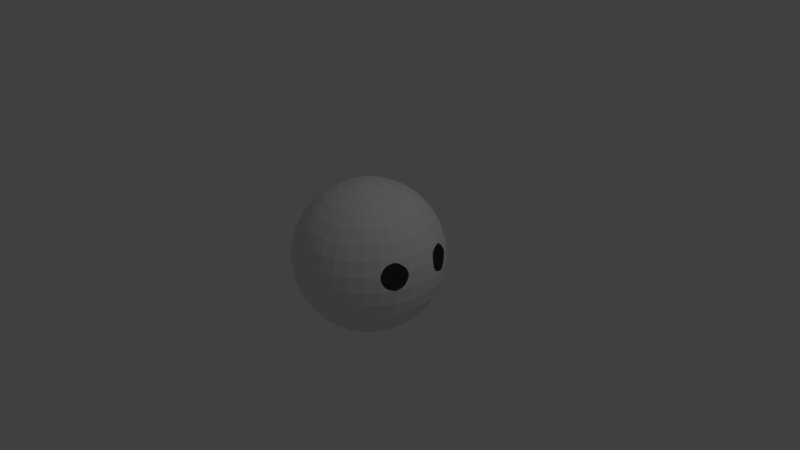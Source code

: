 # Source: Shiny_eyes.blend  (saved by Blender 2.79.0; exported with 4.5.12 LTS)
import bpy
from mathutils import Matrix  # noqa: F401  (used for matrix-valued properties, if any)

bpy.ops.wm.read_factory_settings(use_empty=True)
scene = bpy.context.scene
scene.name = 'Scene'

# ---- collections
col_collection_1 = bpy.data.collections.new('Collection 1'); scene.collection.children.link(col_collection_1)

# ---- world
world_world = bpy.data.worlds.new('World'); scene.world = world_world
world_world.color = (0.05088, 0.05088, 0.05088)
world_world.use_sun_shadow = False
world_world.sun_shadow_jitter_overblur = 0.0
world_world.cycles.sampling_method = 'MANUAL'

# ---- cameras
cam_camera = bpy.data.cameras.new('Camera')
cam_camera.clip_end = 100.0
cam_camera.lens = 35.0
cam_camera.sensor_width = 32.0
cam_camera.sensor_height = 18.0
cam_camera.ortho_scale = 7.314
cam_camera.dof.focus_distance = 0.0
cam_camera.dof.aperture_fstop = 128.0

# ---- lights
light_lamp = bpy.data.lights.new('Lamp', 'POINT')
light_lamp.transmission_factor = 0.0
light_lamp.cutoff_distance = 30.0
light_lamp.energy = 100.0
light_lamp.shadow_buffer_clip_start = 1.001
light_lamp.shadow_soft_size = 0.1
light_lamp.shadow_maximum_resolution = 0.006
light_lamp.use_absolute_resolution = True

# ---- meshes
me_sphere = bpy.data.meshes.new('Sphere')
me_sphere.from_pydata([(0.0, -3.258e-07, -1.0), (0.03806, 0.1913, 0.9808), (0.07466, 0.3753, 0.9239), (0.1084, 0.5449, 0.8315), (0.1379, 0.6935, 0.7071), (0.1622, 0.8155, 0.5556), (0.1802, 0.9061, 0.3827), (0.1913, 0.9619, 0.1951), (0.1951, 0.9808, 7.55e-08), (0.1913, 0.9619, -0.1951), (0.1802, 0.9061, -0.3827), (0.1622, 0.8155, -0.5556), (0.1379, 0.6935, -0.7071), (0.1084, 0.5449, -0.8315), (0.07466, 0.3753, -0.9239), (0.03806, 0.1913, -0.9808), (0.07466, 0.1802, 0.9808), (0.1464, 0.3536, 0.9239), (0.2126, 0.5133, 0.8315), (0.2706, 0.6533, 0.7071), (0.3182, 0.7682, 0.5556), (0.3536, 0.8536, 0.3827), (0.3753, 0.9061, 0.1951), (0.3827, 0.9239, 7.55e-08), (0.3753, 0.9061, -0.1951), (0.3536, 0.8536, -0.3827), (0.3182, 0.7682, -0.5556), (0.2706, 0.6533, -0.7071), (0.2126, 0.5133, -0.8315), (0.1464, 0.3536, -0.9239), (0.07466, 0.1802, -0.9808), (0.1084, 0.1622, 0.9808), (0.2126, 0.3182, 0.9239), (0.3087, 0.4619, 0.8315), (0.3928, 0.5879, 0.7071), (0.4619, 0.6913, 0.5556), (0.5133, 0.7682, 0.3827), (0.5449, 0.8155, 0.1951), (0.5556, 0.8315, 7.55e-08), (0.5449, 0.8155, -0.1951), (0.5133, 0.7682, -0.3827), (0.4619, 0.6913, -0.5556), (0.3928, 0.5879, -0.7071), (0.3087, 0.4619, -0.8315), (0.2126, 0.3182, -0.9239), (0.1084, 0.1622, -0.9808), (0.1379, 0.1379, 0.9808), (0.2706, 0.2706, 0.9239), (0.3928, 0.3928, 0.8315), (0.5, 0.5, 0.7071), (0.5879, 0.5879, 0.5556), (0.6533, 0.6533, 0.3827), (0.6935, 0.6935, 0.1951), (0.7071, 0.7071, 7.55e-08), (0.6935, 0.6935, -0.1951), (0.6533, 0.6533, -0.3827), (0.5879, 0.5879, -0.5556), (0.5, 0.5, -0.7071), (0.3928, 0.3928, -0.8315), (0.2706, 0.2706, -0.9239), (0.1379, 0.1379, -0.9808), (0.1622, 0.1084, 0.9808), (0.3182, 0.2126, 0.9239), (0.4619, 0.3087, 0.8315), (0.5879, 0.3928, 0.7071), (0.6913, 0.4619, 0.5556), (0.7682, 0.5133, 0.3827), (0.8155, 0.5449, 0.1951), (0.8315, 0.5556, 7.55e-08), (0.8155, 0.5449, -0.1951), (0.7682, 0.5133, -0.3827), (0.6913, 0.4619, -0.5556), (0.5879, 0.3928, -0.7071), (0.4619, 0.3087, -0.8315), (0.3182, 0.2126, -0.9239), (0.1622, 0.1084, -0.9808), (0.1802, 0.07466, 0.9808), (0.3536, 0.1464, 0.9239), (0.5133, 0.2126, 0.8315), (0.6533, 0.2706, 0.7071), (0.7682, 0.3182, 0.5556), (0.8536, 0.3536, 0.3827), (0.863, -0.3575, 0.3491), (0.9239, 0.3827, 7.55e-08), (0.9061, 0.3753, -0.1951), (0.8536, 0.3536, -0.3827), (0.7682, 0.3182, -0.5556), (0.6533, 0.2706, -0.7071), (0.5133, 0.2126, -0.8315), (0.3536, 0.1464, -0.9239), (0.1802, 0.07466, -0.9808), (0.1913, 0.03806, 0.9808), (0.3753, 0.07466, 0.9239), (0.5449, 0.1084, 0.8315), (0.6935, 0.1379, 0.7071), (0.8155, 0.1622, 0.5556), (0.9061, 0.1802, 0.3827), (0.9619, 0.1913, 0.1951), (0.9808, 0.1951, 7.55e-08), (0.9619, 0.1913, -0.1951), (0.9061, 0.1802, -0.3827), (0.8155, 0.1622, -0.5556), (0.6935, 0.1379, -0.7071), (0.5449, 0.1084, -0.8315), (0.3753, 0.07466, -0.9239), (0.1913, 0.03806, -0.9808), (0.1951, -3.266e-07, 0.9808), (0.3827, -3.192e-07, 0.9239), (0.5556, -3.117e-07, 0.8315), (0.7071, -3.192e-07, 0.7071), (0.8315, -3.341e-07, 0.5556), (0.9239, -2.745e-07, 0.3827), (0.9808, -3.937e-07, 0.1951), (1.0, -3.788e-07, 7.55e-08), (0.9808, -3.937e-07, -0.1951), (0.9239, -2.298e-07, -0.3827), (0.8315, -3.341e-07, -0.5556), (0.7071, -3.192e-07, -0.7071), (0.5556, -3.415e-07, -0.8315), (0.3827, -3.043e-07, -0.9239), (0.1951, -3.08e-07, -0.9808), (0.1913, -0.03806, 0.9808), (0.3753, -0.07466, 0.9239), (0.5449, -0.1084, 0.8315), (0.6935, -0.138, 0.7071), (0.8155, -0.1622, 0.5556), (0.9061, -0.1802, 0.3827), (0.9619, -0.1913, 0.1951), (0.9808, -0.1951, 7.55e-08), (0.9619, -0.1913, -0.1951), (0.9061, -0.1802, -0.3827), (0.8155, -0.1622, -0.5556), (0.6935, -0.138, -0.7071), (0.5449, -0.1084, -0.8315), (0.3753, -0.07466, -0.9239), (0.1913, -0.03806, -0.9808), (0.1802, -0.07466, 0.9808), (0.3536, -0.1464, 0.9239), (0.5133, -0.2126, 0.8315), (0.6533, -0.2706, 0.7071), (0.7682, -0.3182, 0.5556), (0.8536, -0.3536, 0.3827), (0.9239, -0.3827, 7.55e-08), (0.9061, -0.3753, -0.1951), (0.8536, -0.3536, -0.3827), (0.7682, -0.3182, -0.5556), (0.6533, -0.2706, -0.7071), (0.5133, -0.2126, -0.8315), (0.3536, -0.1464, -0.9239), (0.1802, -0.07466, -0.9808), (0.1622, -0.1084, 0.9808), (0.3182, -0.2126, 0.9239), (0.4619, -0.3087, 0.8315), (0.5879, -0.3928, 0.7071), (0.6913, -0.4619, 0.5556), (0.7682, -0.5133, 0.3827), (0.818, -0.5449, 0.1848), (0.8315, -0.5556, 7.55e-08), (0.8155, -0.5449, -0.1951), (0.7682, -0.5133, -0.3827), (0.6913, -0.4619, -0.5556), (0.5879, -0.3928, -0.7071), (0.4619, -0.3087, -0.8315), (0.3182, -0.2126, -0.9239), (0.1622, -0.1084, -0.9808), (0.1379, -0.138, 0.9808), (0.2706, -0.2706, 0.9239), (0.3928, -0.3928, 0.8315), (0.5, -0.5, 0.7071), (0.5879, -0.5879, 0.5556), (0.6533, -0.6533, 0.3827), (0.6935, -0.6935, 0.1951), (0.7071, -0.7071, 7.55e-08), (0.6935, -0.6935, -0.1951), (0.6533, -0.6533, -0.3827), (0.5879, -0.5879, -0.5556), (0.5, -0.5, -0.7071), (0.3928, -0.3928, -0.8315), (0.2706, -0.2706, -0.9239), (0.1379, -0.138, -0.9808), (0.1084, -0.1622, 0.9808), (0.2126, -0.3182, 0.9239), (0.3087, -0.4619, 0.8315), (0.3928, -0.5879, 0.7071), (0.4619, -0.6913, 0.5556), (0.5133, -0.7682, 0.3827), (0.5449, -0.8155, 0.1951), (0.5556, -0.8315, 7.55e-08), (0.5449, -0.8155, -0.1951), (0.5133, -0.7682, -0.3827), (0.4619, -0.6913, -0.5556), (0.3928, -0.5879, -0.7071), (0.3087, -0.4619, -0.8315), (0.2126, -0.3182, -0.9239), (0.1084, -0.1622, -0.9808), (0.07466, -0.1802, 0.9808), (0.1464, -0.3536, 0.9239), (0.2126, -0.5133, 0.8315), (0.2706, -0.6533, 0.7071), (0.3182, -0.7682, 0.5556), (0.3536, -0.8536, 0.3827), (0.3753, -0.9061, 0.1951), (0.3827, -0.9239, 7.55e-08), (0.3753, -0.9061, -0.1951), (0.3536, -0.8536, -0.3827), (0.3182, -0.7682, -0.5556), (0.2706, -0.6533, -0.7071), (0.2126, -0.5133, -0.8315), (0.1464, -0.3536, -0.9239), (0.07466, -0.1802, -0.9808), (0.03806, -0.1913, 0.9808), (0.07466, -0.3753, 0.9239), (0.1084, -0.5449, 0.8315), (0.1379, -0.6935, 0.7071), (0.1622, -0.8155, 0.5556), (0.1802, -0.9061, 0.3827), (0.1913, -0.9619, 0.1951), (0.1951, -0.9808, 7.55e-08), (0.1913, -0.9619, -0.1951), (0.1802, -0.9061, -0.3827), (0.1622, -0.8155, -0.5556), (0.1379, -0.6935, -0.7071), (0.1084, -0.5449, -0.8315), (0.07466, -0.3753, -0.9239), (0.03806, -0.1913, -0.9808), (-7.212e-09, -0.1951, 0.9808), (4.122e-08, -0.3827, 0.9239), (2.632e-08, -0.5556, 0.8315), (-2.584e-08, -0.7071, 0.7071), (-8.544e-08, -0.8315, 0.5556), (6.357e-08, -0.9239, 0.3827), (-8.544e-08, -0.9808, 0.1951), (-1.003e-07, -1.0, 7.55e-08), (-8.544e-08, -0.9808, -0.1951), (6.357e-08, -0.9239, -0.3827), (-8.544e-08, -0.8315, -0.5556), (-2.584e-08, -0.7071, -0.7071), (-1.094e-08, -0.5556, -0.8315), (3.964e-09, -0.3827, -0.9239), (3.964e-09, -0.1951, -0.9808), (-0.03806, -0.1913, 0.9808), (-0.07466, -0.3753, 0.9239), (-0.1084, -0.5449, 0.8315), (-0.1379, -0.6935, 0.7071), (-0.1622, -0.8155, 0.5556), (-0.1802, -0.9061, 0.3827), (-0.1913, -0.9619, 0.1951), (-0.1951, -0.9808, 7.55e-08), (-0.1913, -0.9619, -0.1951), (-0.1802, -0.9061, -0.3827), (-0.1622, -0.8155, -0.5556), (-0.1379, -0.6935, -0.7071), (-0.1084, -0.5449, -0.8315), (-0.07466, -0.3753, -0.9239), (-0.03806, -0.1913, -0.9808), (-1.247e-07, -6.269e-07, 1.0), (-0.07466, -0.1802, 0.9808), (-0.1464, -0.3536, 0.9239), (-0.2126, -0.5133, 0.8315), (-0.2706, -0.6533, 0.7071), (-0.3182, -0.7682, 0.5556), (-0.3536, -0.8536, 0.3827), (-0.3753, -0.9061, 0.1951), (-0.3827, -0.9239, 7.55e-08), (-0.3753, -0.9061, -0.1951), (-0.3536, -0.8536, -0.3827), (-0.3182, -0.7682, -0.5556), (-0.2706, -0.6533, -0.7071), (-0.2126, -0.5133, -0.8315), (-0.1464, -0.3536, -0.9239), (-0.07466, -0.1802, -0.9808), (-0.1084, -0.1622, 0.9808), (-0.2126, -0.3182, 0.9239), (-0.3087, -0.4619, 0.8315), (-0.3928, -0.5879, 0.7071), (-0.4619, -0.6913, 0.5556), (-0.5133, -0.7682, 0.3827), (-0.5449, -0.8155, 0.1951), (-0.5556, -0.8315, 7.55e-08), (-0.5449, -0.8155, -0.1951), (-0.5133, -0.7682, -0.3827), (-0.4619, -0.6913, -0.5556), (-0.3928, -0.5879, -0.7071), (-0.3087, -0.4619, -0.8315), (-0.2126, -0.3182, -0.9239), (-0.1084, -0.1622, -0.9808), (-0.1379, -0.138, 0.9808), (-0.2706, -0.2706, 0.9239), (-0.3928, -0.3928, 0.8315), (-0.5, -0.5, 0.7071), (-0.5879, -0.5879, 0.5556), (-0.6533, -0.6533, 0.3827), (-0.6935, -0.6935, 0.1951), (-0.7071, -0.7071, 7.55e-08), (-0.6935, -0.6935, -0.1951), (-0.6533, -0.6533, -0.3827), (-0.5879, -0.5879, -0.5556), (-0.5, -0.5, -0.7071), (-0.3928, -0.3928, -0.8315), (-0.2706, -0.2706, -0.9239), (-0.1379, -0.1379, -0.9808), (-0.1622, -0.1084, 0.9808), (-0.3182, -0.2126, 0.9239), (-0.4619, -0.3087, 0.8315), (-0.5879, -0.3928, 0.7071), (-0.6913, -0.4619, 0.5556), (-0.7682, -0.5133, 0.3827), (-0.8155, -0.5449, 0.1951), (-0.8315, -0.5556, 7.55e-08), (-0.8155, -0.5449, -0.1951), (-0.7682, -0.5133, -0.3827), (-0.6913, -0.4619, -0.5556), (-0.5879, -0.3928, -0.7071), (-0.4619, -0.3087, -0.8315), (-0.3182, -0.2126, -0.9239), (-0.1622, -0.1084, -0.9808), (-0.1802, -0.07466, 0.9808), (-0.3536, -0.1464, 0.9239), (-0.5133, -0.2126, 0.8315), (-0.6533, -0.2706, 0.7071), (-0.7682, -0.3182, 0.5556), (-0.8536, -0.3536, 0.3827), (-0.9061, -0.3753, 0.1951), (-0.9239, -0.3827, 7.55e-08), (-0.9061, -0.3753, -0.1951), (-0.8536, -0.3536, -0.3827), (-0.7682, -0.3182, -0.5556), (-0.6533, -0.2706, -0.7071), (-0.5133, -0.2126, -0.8315), (-0.3536, -0.1464, -0.9239), (-0.1802, -0.07466, -0.9808), (-0.1913, -0.03806, 0.9808), (-0.3753, -0.07466, 0.9239), (-0.5449, -0.1084, 0.8315), (-0.6935, -0.1379, 0.7071), (-0.8155, -0.1622, 0.5556), (-0.9061, -0.1802, 0.3827), (-0.9619, -0.1913, 0.1951), (-0.9808, -0.1951, 7.55e-08), (-0.9619, -0.1913, -0.1951), (-0.9061, -0.1802, -0.3827), (-0.8155, -0.1622, -0.5556), (-0.6935, -0.1379, -0.7071), (-0.5449, -0.1084, -0.8315), (-0.3753, -0.07466, -0.9239), (-0.1913, -0.03806, -0.9808), (-0.1951, -3.117e-07, 0.9808), (-0.3827, -2.819e-07, 0.9239), (-0.5556, -2.819e-07, 0.8315), (-0.7071, -1.851e-07, 0.7071), (-0.8315, -1.404e-07, 0.5556), (-0.9239, -3.192e-07, 0.3827), (-0.9808, -9.567e-08, 0.1951), (-1.0, -1.404e-07, 7.55e-08), (-0.9808, -9.567e-08, -0.1951), (-0.9239, -3.192e-07, -0.3827), (-0.8315, -1.404e-07, -0.5556), (-0.7071, -1.851e-07, -0.7071), (-0.5556, -2.596e-07, -0.8315), (-0.3827, -2.521e-07, -0.9239), (-0.1951, -3.155e-07, -0.9808), (-0.1913, 0.03806, 0.9808), (-0.3753, 0.07466, 0.9239), (-0.5449, 0.1084, 0.8315), (-0.6935, 0.1379, 0.7071), (-0.8155, 0.1622, 0.5556), (-0.9061, 0.1802, 0.3827), (-0.9619, 0.1913, 0.1951), (-0.9808, 0.1951, 7.55e-08), (-0.9619, 0.1913, -0.1951), (-0.9061, 0.1802, -0.3827), (-0.8155, 0.1622, -0.5556), (-0.6935, 0.1379, -0.7071), (-0.5449, 0.1084, -0.8315), (-0.3753, 0.07466, -0.9239), (-0.1913, 0.03806, -0.9808), (-0.1802, 0.07466, 0.9808), (-0.3536, 0.1464, 0.9239), (-0.5133, 0.2126, 0.8315), (-0.6533, 0.2706, 0.7071), (-0.7682, 0.3182, 0.5556), (-0.8536, 0.3536, 0.3827), (-0.9061, 0.3753, 0.1951), (-0.9239, 0.3827, 7.55e-08), (-0.9061, 0.3753, -0.1951), (-0.8536, 0.3536, -0.3827), (-0.7682, 0.3182, -0.5556), (-0.6533, 0.2706, -0.7071), (-0.5133, 0.2126, -0.8315), (-0.3536, 0.1464, -0.9239), (-0.1802, 0.07466, -0.9808), (-0.1622, 0.1084, 0.9808), (-0.3182, 0.2126, 0.9239), (-0.4619, 0.3087, 0.8315), (-0.5879, 0.3928, 0.7071), (-0.6913, 0.4619, 0.5556), (-0.7682, 0.5133, 0.3827), (-0.8155, 0.5449, 0.1951), (-0.8315, 0.5556, 7.55e-08), (-0.8155, 0.5449, -0.1951), (-0.7682, 0.5133, -0.3827), (-0.6913, 0.4619, -0.5556), (-0.5879, 0.3928, -0.7071), (-0.4619, 0.3087, -0.8315), (-0.3182, 0.2126, -0.9239), (-0.1622, 0.1084, -0.9808), (-0.1379, 0.1379, 0.9808), (-0.2706, 0.2706, 0.9239), (-0.3928, 0.3928, 0.8315), (-0.5, 0.5, 0.7071), (-0.5879, 0.5879, 0.5556), (-0.6533, 0.6533, 0.3827), (-0.6935, 0.6935, 0.1951), (-0.7071, 0.7071, 7.55e-08), (-0.6935, 0.6935, -0.1951), (-0.6533, 0.6533, -0.3827), (-0.5879, 0.5879, -0.5556), (-0.5, 0.5, -0.7071), (-0.3928, 0.3928, -0.8315), (-0.2706, 0.2706, -0.9239), (-0.1379, 0.1379, -0.9808), (-0.1084, 0.1622, 0.9808), (-0.2126, 0.3182, 0.9239), (-0.3087, 0.4619, 0.8315), (-0.3928, 0.5879, 0.7071), (-0.4619, 0.6913, 0.5556), (-0.5133, 0.7682, 0.3827), (-0.5449, 0.8155, 0.1951), (-0.5556, 0.8315, 7.55e-08), (-0.5449, 0.8155, -0.1951), (-0.5133, 0.7682, -0.3827), (-0.4619, 0.6913, -0.5556), (-0.3928, 0.5879, -0.7071), (-0.3087, 0.4619, -0.8315), (-0.2126, 0.3182, -0.9239), (-0.1084, 0.1622, -0.9808), (-0.07466, 0.1802, 0.9808), (-0.1464, 0.3536, 0.9239), (-0.2126, 0.5133, 0.8315), (-0.2706, 0.6533, 0.7071), (-0.3182, 0.7682, 0.5556), (-0.3536, 0.8536, 0.3827), (-0.3753, 0.9061, 0.1951), (-0.3827, 0.9239, 7.55e-08), (-0.3753, 0.9061, -0.1951), (-0.3536, 0.8536, -0.3827), (-0.3182, 0.7682, -0.5556), (-0.2706, 0.6533, -0.7071), (-0.2126, 0.5133, -0.8315), (-0.1464, 0.3536, -0.9239), (-0.07466, 0.1802, -0.9808), (-0.03806, 0.1913, 0.9808), (-0.07466, 0.3753, 0.9239), (-0.1084, 0.5449, 0.8315), (-0.1379, 0.6935, 0.7071), (-0.1622, 0.8155, 0.5556), (-0.1802, 0.9061, 0.3827), (-0.1913, 0.9619, 0.1951), (-0.1951, 0.9808, 7.55e-08), (-0.1913, 0.9619, -0.1951), (-0.1802, 0.9061, -0.3827), (-0.1622, 0.8155, -0.5556), (-0.1379, 0.6935, -0.7071), (-0.1084, 0.5449, -0.8315), (-0.07466, 0.3753, -0.9239), (-0.03806, 0.1913, -0.9808), (3.749e-08, 0.1951, 0.9808), (7.847e-08, 0.3827, 0.9239), (1.083e-07, 0.5556, 0.8315), (1.53e-07, 0.7071, 0.7071), (2.722e-07, 0.8315, 0.5556), (6.357e-08, 0.9239, 0.3827), (2.573e-07, 0.9808, 0.1951), (2.722e-07, 1.0, 7.55e-08), (2.573e-07, 0.9808, -0.1951), (6.357e-08, 0.9239, -0.3827), (2.722e-07, 0.8315, -0.5556), (1.53e-07, 0.7071, -0.7071), (1.232e-07, 0.5556, -0.8315), (7.847e-08, 0.3827, -0.9239), (1.514e-08, 0.1951, -0.9808), (0.8635, 0.3589, 0.3474), (0.9674, 0.1924, 0.1383), (0.8332, 0.5118, 0.1951), (0.8366, 0.5128, 0.1596), (0.8437, 0.5065, 0.1261), (0.8504, 0.4981, 0.1065), (0.8574, 0.4898, 0.08295), (0.866, 0.4778, 0.06354), (0.8766, 0.4624, 0.04232), (0.8903, 0.4397, 0.02734), (0.9031, 0.419, 0.01236), (0.9411, 0.2033, 0.2497), (0.9279, 0.2153, 0.2807), (0.9151, 0.2356, 0.302), (0.8999, 0.2652, 0.322), (0.8847, 0.3018, 0.3358), (0.8718, 0.3338, 0.3449), (0.8489, 0.3924, 0.3355), (0.8375, 0.4249, 0.3214), (0.8346, 0.4418, 0.3002), (0.8275, 0.4669, 0.2817), (0.8274, 0.4814, 0.2594), (0.8277, 0.4939, 0.2392), (0.8298, 0.5027, 0.2191), (0.9449, 0.305, 0.01121), (0.9579, 0.2589, 0.03479), (0.9621, 0.239, 0.05261), (0.9653, 0.2231, 0.0685), (0.9677, 0.2069, 0.09242), (0.9553, -0.2131, 0.1951), (0.897, -0.4309, 0.009837), (0.8793, -0.4608, 0.02509), (0.8619, -0.4896, 0.04333), (0.8431, -0.5172, 0.07988), (0.8303, -0.5335, 0.1168), (0.824, -0.5387, 0.1484), (0.9586, -0.2142, 0.16), (0.9584, -0.2256, 0.1279), (0.9576, -0.2383, 0.09842), (0.9558, -0.2536, 0.07019), (0.9522, -0.2727, 0.0489), (0.947, -0.2956, 0.0319), (0.9416, -0.3184, 0.01766), (0.9354, -0.3408, 0.01176), (0.8114, -0.5308, 0.2289), (0.8117, -0.5058, 0.2673), (0.8137, -0.4902, 0.2858), (0.8185, -0.4668, 0.3082), (0.8265, -0.4401, 0.3266), (0.839, -0.4093, 0.3381), (0.8802, -0.3164, 0.334), (0.8925, -0.2926, 0.3178), (0.9048, -0.2702, 0.3003), (0.9152, -0.2528, 0.2842), (0.9266, -0.236, 0.2642), (0.9352, -0.2254, 0.247), (0.9456, -0.2171, 0.2221)], [], [(471, 6, 5, 470), (479, 14, 13, 478), (472, 7, 6, 471), (480, 15, 14, 479), (473, 8, 7, 472), (466, 1, 255), (0, 15, 480), (474, 9, 8, 473), (467, 2, 1, 466), (475, 10, 9, 474), (468, 3, 2, 467), (476, 11, 10, 475), (469, 4, 3, 468), (477, 12, 11, 476), (470, 5, 4, 469), (478, 13, 12, 477), (12, 27, 26, 11), (5, 20, 19, 4), (13, 28, 27, 12), (6, 21, 20, 5), (14, 29, 28, 13), (7, 22, 21, 6), (15, 30, 29, 14), (8, 23, 22, 7), (1, 16, 255), (0, 30, 15), (9, 24, 23, 8), (2, 17, 16, 1), (10, 25, 24, 9), (3, 18, 17, 2), (11, 26, 25, 10), (4, 19, 18, 3), (0, 45, 30), (24, 39, 38, 23), (17, 32, 31, 16), (25, 40, 39, 24), (18, 33, 32, 17), (26, 41, 40, 25), (19, 34, 33, 18), (27, 42, 41, 26), (20, 35, 34, 19), (28, 43, 42, 27), (21, 36, 35, 20), (29, 44, 43, 28), (22, 37, 36, 21), (30, 45, 44, 29), (23, 38, 37, 22), (16, 31, 255), (43, 58, 57, 42), (36, 51, 50, 35), (44, 59, 58, 43), (37, 52, 51, 36), (45, 60, 59, 44), (38, 53, 52, 37), (31, 46, 255), (0, 60, 45), (39, 54, 53, 38), (32, 47, 46, 31), (40, 55, 54, 39), (33, 48, 47, 32), (41, 56, 55, 40), (34, 49, 48, 33), (42, 57, 56, 41), (35, 50, 49, 34), (47, 62, 61, 46), (55, 70, 69, 54), (48, 63, 62, 47), (56, 71, 70, 55), (49, 64, 63, 48), (57, 72, 71, 56), (50, 65, 64, 49), (58, 73, 72, 57), (51, 66, 65, 50), (59, 74, 73, 58), (52, 67, 66, 51), (60, 75, 74, 59), (53, 68, 67, 52), (46, 61, 255), (0, 75, 60), (54, 69, 68, 53), (66, 81, 80, 65), (74, 89, 88, 73), (67, 483, 504, 503, 502, 501, 500, 499, 498, 481, 81, 66), (75, 90, 89, 74), (68, 83, 491, 490, 489, 488, 487, 486, 485, 484, 483, 67), (61, 76, 255), (0, 90, 75), (69, 84, 83, 68), (62, 77, 76, 61), (70, 85, 84, 69), (63, 78, 77, 62), (71, 86, 85, 70), (64, 79, 78, 63), (72, 87, 86, 71), (65, 80, 79, 64), (73, 88, 87, 72), (85, 100, 99, 84), (78, 93, 92, 77), (86, 101, 100, 85), (79, 94, 93, 78), (87, 102, 101, 86), (80, 95, 94, 79), (88, 103, 102, 87), (81, 96, 95, 80), (89, 104, 103, 88), (82, 530, 529, 528, 527, 526, 525, 156, 155, 141), (90, 105, 104, 89), (83, 98, 482, 509, 508, 507, 506, 505), (76, 91, 255), (0, 105, 90), (84, 99, 98, 83), (77, 92, 91, 76), (104, 119, 118, 103), (97, 112, 111, 96), (105, 120, 119, 104), (98, 113, 112, 97, 482), (91, 106, 255), (0, 120, 105), (99, 114, 113, 98), (92, 107, 106, 91), (100, 115, 114, 99), (93, 108, 107, 92), (101, 116, 115, 100), (94, 109, 108, 93), (102, 117, 116, 101), (95, 110, 109, 94), (103, 118, 117, 102), (96, 111, 110, 95), (108, 123, 122, 107), (116, 131, 130, 115), (109, 124, 123, 108), (117, 132, 131, 116), (110, 125, 124, 109), (118, 133, 132, 117), (111, 126, 125, 110), (119, 134, 133, 118), (112, 127, 126, 111), (120, 135, 134, 119), (113, 128, 127, 112), (106, 121, 255), (0, 135, 120), (114, 129, 128, 113), (107, 122, 121, 106), (115, 130, 129, 114), (127, 510, 537, 536, 535, 534, 533, 532, 531, 82, 141, 126), (135, 149, 148, 134), (128, 142, 524, 523, 522, 521, 520, 519, 518, 517, 510, 127), (121, 136, 255), (0, 149, 135), (129, 143, 142, 128), (122, 137, 136, 121), (130, 144, 143, 129), (123, 138, 137, 122), (131, 145, 144, 130), (124, 139, 138, 123), (132, 146, 145, 131), (125, 140, 139, 124), (133, 147, 146, 132), (126, 141, 140, 125), (134, 148, 147, 133), (145, 160, 159, 144), (139, 153, 152, 138), (146, 161, 160, 145), (140, 154, 153, 139), (147, 162, 161, 146), (141, 155, 154, 140), (148, 163, 162, 147), (149, 164, 163, 148), (142, 157, 156, 516, 515, 514, 513, 512, 511), (136, 150, 255), (0, 164, 149), (143, 158, 157, 142), (137, 151, 150, 136), (144, 159, 158, 143), (138, 152, 151, 137), (164, 179, 178, 163), (157, 172, 171, 156), (150, 165, 255), (0, 179, 164), (158, 173, 172, 157), (151, 166, 165, 150), (159, 174, 173, 158), (152, 167, 166, 151), (160, 175, 174, 159), (153, 168, 167, 152), (161, 176, 175, 160), (154, 169, 168, 153), (162, 177, 176, 161), (155, 170, 169, 154), (163, 178, 177, 162), (156, 171, 170, 155), (176, 191, 190, 175), (169, 184, 183, 168), (177, 192, 191, 176), (170, 185, 184, 169), (178, 193, 192, 177), (171, 186, 185, 170), (179, 194, 193, 178), (172, 187, 186, 171), (165, 180, 255), (0, 194, 179), (173, 188, 187, 172), (166, 181, 180, 165), (174, 189, 188, 173), (167, 182, 181, 166), (175, 190, 189, 174), (168, 183, 182, 167), (180, 195, 255), (0, 209, 194), (188, 203, 202, 187), (181, 196, 195, 180), (189, 204, 203, 188), (182, 197, 196, 181), (190, 205, 204, 189), (183, 198, 197, 182), (191, 206, 205, 190), (184, 199, 198, 183), (192, 207, 206, 191), (185, 200, 199, 184), (193, 208, 207, 192), (186, 201, 200, 185), (194, 209, 208, 193), (187, 202, 201, 186), (199, 214, 213, 198), (207, 222, 221, 206), (200, 215, 214, 199), (208, 223, 222, 207), (201, 216, 215, 200), (209, 224, 223, 208), (202, 217, 216, 201), (195, 210, 255), (0, 224, 209), (203, 218, 217, 202), (196, 211, 210, 195), (204, 219, 218, 203), (197, 212, 211, 196), (205, 220, 219, 204), (198, 213, 212, 197), (206, 221, 220, 205), (218, 233, 232, 217), (211, 226, 225, 210), (219, 234, 233, 218), (212, 227, 226, 211), (220, 235, 234, 219), (213, 228, 227, 212), (221, 236, 235, 220), (214, 229, 228, 213), (222, 237, 236, 221), (215, 230, 229, 214), (223, 238, 237, 222), (216, 231, 230, 215), (224, 239, 238, 223), (217, 232, 231, 216), (210, 225, 255), (0, 239, 224), (237, 252, 251, 236), (230, 245, 244, 229), (238, 253, 252, 237), (231, 246, 245, 230), (239, 254, 253, 238), (232, 247, 246, 231), (225, 240, 255), (0, 254, 239), (233, 248, 247, 232), (226, 241, 240, 225), (234, 249, 248, 233), (227, 242, 241, 226), (235, 250, 249, 234), (228, 243, 242, 227), (236, 251, 250, 235), (229, 244, 243, 228), (241, 257, 256, 240), (249, 265, 264, 248), (242, 258, 257, 241), (250, 266, 265, 249), (243, 259, 258, 242), (251, 267, 266, 250), (244, 260, 259, 243), (252, 268, 267, 251), (245, 261, 260, 244), (253, 269, 268, 252), (246, 262, 261, 245), (254, 270, 269, 253), (247, 263, 262, 246), (240, 256, 255), (0, 270, 254), (248, 264, 263, 247), (261, 276, 275, 260), (269, 284, 283, 268), (262, 277, 276, 261), (270, 285, 284, 269), (263, 278, 277, 262), (256, 271, 255), (0, 285, 270), (264, 279, 278, 263), (257, 272, 271, 256), (265, 280, 279, 264), (258, 273, 272, 257), (266, 281, 280, 265), (259, 274, 273, 258), (267, 282, 281, 266), (260, 275, 274, 259), (268, 283, 282, 267), (280, 295, 294, 279), (273, 288, 287, 272), (281, 296, 295, 280), (274, 289, 288, 273), (282, 297, 296, 281), (275, 290, 289, 274), (283, 298, 297, 282), (276, 291, 290, 275), (284, 299, 298, 283), (277, 292, 291, 276), (285, 300, 299, 284), (278, 293, 292, 277), (271, 286, 255), (0, 300, 285), (279, 294, 293, 278), (272, 287, 286, 271), (299, 314, 313, 298), (292, 307, 306, 291), (300, 315, 314, 299), (293, 308, 307, 292), (286, 301, 255), (0, 315, 300), (294, 309, 308, 293), (287, 302, 301, 286), (295, 310, 309, 294), (288, 303, 302, 287), (296, 311, 310, 295), (289, 304, 303, 288), (297, 312, 311, 296), (290, 305, 304, 289), (298, 313, 312, 297), (291, 306, 305, 290), (311, 326, 325, 310), (304, 319, 318, 303), (312, 327, 326, 311), (305, 320, 319, 304), (313, 328, 327, 312), (306, 321, 320, 305), (314, 329, 328, 313), (307, 322, 321, 306), (315, 330, 329, 314), (308, 323, 322, 307), (301, 316, 255), (0, 330, 315), (309, 324, 323, 308), (302, 317, 316, 301), (310, 325, 324, 309), (303, 318, 317, 302), (330, 345, 344, 329), (323, 338, 337, 322), (316, 331, 255), (0, 345, 330), (324, 339, 338, 323), (317, 332, 331, 316), (325, 340, 339, 324), (318, 333, 332, 317), (326, 341, 340, 325), (319, 334, 333, 318), (327, 342, 341, 326), (320, 335, 334, 319), (328, 343, 342, 327), (321, 336, 335, 320), (329, 344, 343, 328), (322, 337, 336, 321), (334, 349, 348, 333), (342, 357, 356, 341), (335, 350, 349, 334), (343, 358, 357, 342), (336, 351, 350, 335), (344, 359, 358, 343), (337, 352, 351, 336), (345, 360, 359, 344), (338, 353, 352, 337), (331, 346, 255), (0, 360, 345), (339, 354, 353, 338), (332, 347, 346, 331), (340, 355, 354, 339), (333, 348, 347, 332), (341, 356, 355, 340), (353, 368, 367, 352), (346, 361, 255), (0, 375, 360), (354, 369, 368, 353), (347, 362, 361, 346), (355, 370, 369, 354), (348, 363, 362, 347), (356, 371, 370, 355), (349, 364, 363, 348), (357, 372, 371, 356), (350, 365, 364, 349), (358, 373, 372, 357), (351, 366, 365, 350), (359, 374, 373, 358), (352, 367, 366, 351), (360, 375, 374, 359), (372, 387, 386, 371), (365, 380, 379, 364), (373, 388, 387, 372), (366, 381, 380, 365), (374, 389, 388, 373), (367, 382, 381, 366), (375, 390, 389, 374), (368, 383, 382, 367), (361, 376, 255), (0, 390, 375), (369, 384, 383, 368), (362, 377, 376, 361), (370, 385, 384, 369), (363, 378, 377, 362), (371, 386, 385, 370), (364, 379, 378, 363), (376, 391, 255), (0, 405, 390), (384, 399, 398, 383), (377, 392, 391, 376), (385, 400, 399, 384), (378, 393, 392, 377), (386, 401, 400, 385), (379, 394, 393, 378), (387, 402, 401, 386), (380, 395, 394, 379), (388, 403, 402, 387), (381, 396, 395, 380), (389, 404, 403, 388), (382, 397, 396, 381), (390, 405, 404, 389), (383, 398, 397, 382), (395, 410, 409, 394), (403, 418, 417, 402), (396, 411, 410, 395), (404, 419, 418, 403), (397, 412, 411, 396), (405, 420, 419, 404), (398, 413, 412, 397), (391, 406, 255), (0, 420, 405), (399, 414, 413, 398), (392, 407, 406, 391), (400, 415, 414, 399), (393, 408, 407, 392), (401, 416, 415, 400), (394, 409, 408, 393), (402, 417, 416, 401), (414, 429, 428, 413), (407, 422, 421, 406), (415, 430, 429, 414), (408, 423, 422, 407), (416, 431, 430, 415), (409, 424, 423, 408), (417, 432, 431, 416), (410, 425, 424, 409), (418, 433, 432, 417), (411, 426, 425, 410), (419, 434, 433, 418), (412, 427, 426, 411), (420, 435, 434, 419), (413, 428, 427, 412), (406, 421, 255), (0, 435, 420), (433, 448, 447, 432), (426, 441, 440, 425), (434, 449, 448, 433), (427, 442, 441, 426), (435, 450, 449, 434), (428, 443, 442, 427), (421, 436, 255), (0, 450, 435), (429, 444, 443, 428), (422, 437, 436, 421), (430, 445, 444, 429), (423, 438, 437, 422), (431, 446, 445, 430), (424, 439, 438, 423), (432, 447, 446, 431), (425, 440, 439, 424), (445, 460, 459, 444), (438, 453, 452, 437), (446, 461, 460, 445), (439, 454, 453, 438), (447, 462, 461, 446), (440, 455, 454, 439), (448, 463, 462, 447), (441, 456, 455, 440), (449, 464, 463, 448), (442, 457, 456, 441), (450, 465, 464, 449), (443, 458, 457, 442), (436, 451, 255), (0, 465, 450), (444, 459, 458, 443), (437, 452, 451, 436), (464, 479, 478, 463), (457, 472, 471, 456), (465, 480, 479, 464), (458, 473, 472, 457), (451, 466, 255), (0, 480, 465), (459, 474, 473, 458), (452, 467, 466, 451), (460, 475, 474, 459), (453, 468, 467, 452), (461, 476, 475, 460), (454, 469, 468, 453), (462, 477, 476, 461), (455, 470, 469, 454), (463, 478, 477, 462), (456, 471, 470, 455), (481, 497, 496, 495, 494, 493, 492, 97, 96, 81)])
me_sphere.use_remesh_preserve_volume = False
me_sphere.use_remesh_preserve_attributes = False
me_sphere.use_mirror_vertex_groups = False
me_sphere.update()

# ---- objects
ob_sphere = bpy.data.objects.new('Sphere', me_sphere)
ob_lamp = bpy.data.objects.new('Lamp', light_lamp)
ob_camera = bpy.data.objects.new('Camera', cam_camera)

# ---- transforms, parenting, visibility, modifiers, constraints
ob_sphere.location = (0.0, 0.0, 0.0)
ob_sphere.lineart.crease_threshold = 0.0
ob_lamp.location = (4.076, 1.005, 5.904)
ob_lamp.rotation_euler = (0.6503, 0.05522, 1.866)
ob_lamp.lock_rotations_4d = False
ob_lamp.empty_display_type = 'ARROWS'
ob_lamp.color = (0.0, 0.0, 0.0, 0.0)
ob_lamp.lineart.crease_threshold = 0.0
ob_camera.location = (7.481, -6.508, 5.344)
ob_camera.rotation_euler = (1.109, 0.0, 0.8149)
ob_camera.lock_rotations_4d = False
ob_camera.empty_display_type = 'ARROWS'
ob_camera.color = (0.0, 0.0, 0.0, 0.0)
ob_camera.display_type = 'WIRE'
ob_camera.lineart.crease_threshold = 0.0

# ---- collection membership
col_collection_1.objects.link(ob_sphere)
col_collection_1.objects.link(ob_lamp)
col_collection_1.objects.link(ob_camera)

# ---- scene / render settings (as saved in the file)
scene.camera = ob_camera
scene.frame_start = 1; scene.frame_end = 250; scene.frame_set(1)
scene.render.engine = 'BLENDER_EEVEE_NEXT'
scene.render.resolution_percentage = 50
scene.render.dither_intensity = 0.0
scene.cycles.use_denoising = False
scene.cycles.samples = 128
scene.cycles.sampling_pattern = 'TABULATED_SOBOL'
scene.cycles.use_adaptive_sampling = False
scene.cycles.use_light_tree = False
scene.cycles.blur_glossy = 0.0
scene.cycles.sample_clamp_indirect = 0.0
scene.view_settings.view_transform = 'Standard'
bpy.context.view_layer.update()
